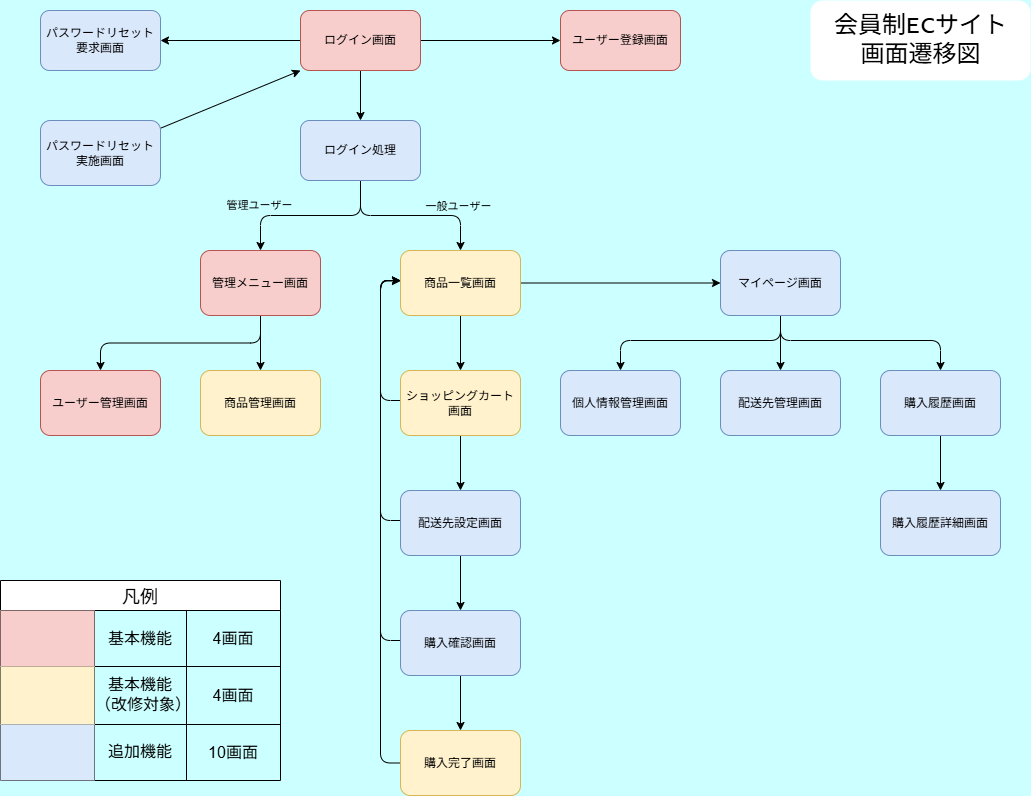

The diagram above was exported from draw.io. Its source (the exported page's mxGraphModel, read from the mxfile embedded in the PNG):
<mxGraphModel dx="1071" dy="1592" grid="1" gridSize="10" guides="1" tooltips="1" connect="1" arrows="1" fold="1" page="1" pageScale="1" pageWidth="1169" pageHeight="827" background="#CCFFFF" math="0" shadow="1">
  <root>
    <mxCell id="0" />
    <mxCell id="1" parent="0" />
    <mxCell id="10" style="html=1;exitX=0;exitY=0.5;exitDx=0;exitDy=0;entryX=1;entryY=0.5;entryDx=0;entryDy=0;rounded=1;" parent="1" source="2" target="8" edge="1">
      <mxGeometry relative="1" as="geometry" />
    </mxCell>
    <mxCell id="11" style="edgeStyle=none;html=1;entryX=0;entryY=0.5;entryDx=0;entryDy=0;rounded=1;" parent="1" source="2" target="7" edge="1">
      <mxGeometry relative="1" as="geometry" />
    </mxCell>
    <mxCell id="51" style="edgeStyle=none;html=1;exitX=0.5;exitY=1;exitDx=0;exitDy=0;entryX=0.5;entryY=0;entryDx=0;entryDy=0;" parent="1" source="2" target="50" edge="1">
      <mxGeometry relative="1" as="geometry" />
    </mxCell>
    <mxCell id="2" value="ログイン画面" style="rounded=1;whiteSpace=wrap;html=1;fillColor=#f8cecc;strokeColor=#b85450;" parent="1" vertex="1">
      <mxGeometry x="340" y="-810" width="120" height="60" as="geometry" />
    </mxCell>
    <mxCell id="14" style="edgeStyle=none;html=1;entryX=0.5;entryY=0;entryDx=0;entryDy=0;rounded=1;" parent="1" source="3" target="5" edge="1">
      <mxGeometry relative="1" as="geometry" />
    </mxCell>
    <mxCell id="15" style="edgeStyle=orthogonalEdgeStyle;html=1;entryX=0.5;entryY=0;entryDx=0;entryDy=0;exitX=0.5;exitY=1;exitDx=0;exitDy=0;rounded=1;" parent="1" source="3" target="6" edge="1">
      <mxGeometry relative="1" as="geometry" />
    </mxCell>
    <mxCell id="3" value="管理メニュー画面" style="rounded=1;whiteSpace=wrap;html=1;fillColor=#f8cecc;strokeColor=#b85450;" parent="1" vertex="1">
      <mxGeometry x="240" y="-570" width="120" height="65" as="geometry" />
    </mxCell>
    <mxCell id="18" value="" style="edgeStyle=none;html=1;rounded=1;" parent="1" source="4" target="17" edge="1">
      <mxGeometry relative="1" as="geometry" />
    </mxCell>
    <mxCell id="33" value="" style="edgeStyle=none;html=1;rounded=1;" parent="1" source="4" target="32" edge="1">
      <mxGeometry relative="1" as="geometry" />
    </mxCell>
    <mxCell id="4" value="商品一覧画面" style="rounded=1;whiteSpace=wrap;html=1;fillColor=#fff2cc;strokeColor=#d6b656;" parent="1" vertex="1">
      <mxGeometry x="440" y="-570" width="120" height="65" as="geometry" />
    </mxCell>
    <mxCell id="5" value="商品管理画面" style="rounded=1;whiteSpace=wrap;html=1;fillColor=#fff2cc;strokeColor=#d6b656;" parent="1" vertex="1">
      <mxGeometry x="240" y="-450" width="120" height="65" as="geometry" />
    </mxCell>
    <mxCell id="6" value="ユーザー管理画面" style="rounded=1;whiteSpace=wrap;html=1;fillColor=#f8cecc;strokeColor=#b85450;" parent="1" vertex="1">
      <mxGeometry x="80" y="-450" width="120" height="65" as="geometry" />
    </mxCell>
    <mxCell id="7" value="ユーザー登録画面" style="rounded=1;whiteSpace=wrap;html=1;fillColor=#f8cecc;strokeColor=#b85450;" parent="1" vertex="1">
      <mxGeometry x="600" y="-810" width="120" height="60" as="geometry" />
    </mxCell>
    <mxCell id="8" value="パスワードリセット要求&lt;span style=&quot;background-color: transparent;&quot;&gt;画面&lt;/span&gt;" style="rounded=1;whiteSpace=wrap;html=1;fillColor=#dae8fc;strokeColor=#6c8ebf;" parent="1" vertex="1">
      <mxGeometry x="80" y="-810" width="120" height="60" as="geometry" />
    </mxCell>
    <mxCell id="52" style="edgeStyle=none;html=1;entryX=0;entryY=1;entryDx=0;entryDy=0;" parent="1" source="16" target="2" edge="1">
      <mxGeometry relative="1" as="geometry" />
    </mxCell>
    <mxCell id="16" value="パスワードリセット実施&lt;span style=&quot;background-color: transparent;&quot;&gt;画面&lt;/span&gt;" style="rounded=1;whiteSpace=wrap;html=1;fillColor=#dae8fc;strokeColor=#6c8ebf;" parent="1" vertex="1">
      <mxGeometry x="80" y="-700" width="120" height="65" as="geometry" />
    </mxCell>
    <mxCell id="20" value="" style="edgeStyle=none;html=1;rounded=1;" parent="1" source="17" target="19" edge="1">
      <mxGeometry relative="1" as="geometry" />
    </mxCell>
    <mxCell id="28" style="edgeStyle=orthogonalEdgeStyle;html=1;exitX=1;exitY=0.5;exitDx=0;exitDy=0;rounded=1;" parent="1" source="17" edge="1">
      <mxGeometry relative="1" as="geometry">
        <mxPoint x="440" y="-540" as="targetPoint" />
        <Array as="points">
          <mxPoint x="420" y="-420" />
          <mxPoint x="420" y="-540" />
        </Array>
      </mxGeometry>
    </mxCell>
    <mxCell id="17" value="ショッピングカート&lt;div&gt;画面&lt;/div&gt;" style="whiteSpace=wrap;html=1;rounded=1;fillColor=#fff2cc;strokeColor=#d6b656;" parent="1" vertex="1">
      <mxGeometry x="440" y="-450" width="120" height="65" as="geometry" />
    </mxCell>
    <mxCell id="22" value="" style="edgeStyle=none;html=1;rounded=1;" parent="1" source="19" target="21" edge="1">
      <mxGeometry relative="1" as="geometry" />
    </mxCell>
    <mxCell id="29" style="edgeStyle=orthogonalEdgeStyle;html=1;exitX=1;exitY=0.5;exitDx=0;exitDy=0;rounded=1;" parent="1" source="19" edge="1">
      <mxGeometry relative="1" as="geometry">
        <mxPoint x="440" y="-540" as="targetPoint" />
        <Array as="points">
          <mxPoint x="420" y="-300" />
          <mxPoint x="420" y="-540" />
        </Array>
      </mxGeometry>
    </mxCell>
    <mxCell id="19" value="配送先設定画面" style="whiteSpace=wrap;html=1;rounded=1;fillColor=#dae8fc;strokeColor=#6c8ebf;" parent="1" vertex="1">
      <mxGeometry x="440" y="-330" width="120" height="65" as="geometry" />
    </mxCell>
    <mxCell id="24" value="" style="edgeStyle=none;html=1;rounded=1;" parent="1" source="21" target="23" edge="1">
      <mxGeometry relative="1" as="geometry" />
    </mxCell>
    <mxCell id="31" style="edgeStyle=orthogonalEdgeStyle;html=1;exitX=1;exitY=0.5;exitDx=0;exitDy=0;rounded=1;" parent="1" source="21" edge="1">
      <mxGeometry relative="1" as="geometry">
        <mxPoint x="440" y="-540" as="targetPoint" />
        <Array as="points">
          <mxPoint x="420" y="-180" />
          <mxPoint x="420" y="-540" />
        </Array>
      </mxGeometry>
    </mxCell>
    <mxCell id="21" value="購入確認画面" style="whiteSpace=wrap;html=1;rounded=1;fillColor=#dae8fc;strokeColor=#6c8ebf;" parent="1" vertex="1">
      <mxGeometry x="440" y="-210" width="120" height="65" as="geometry" />
    </mxCell>
    <mxCell id="54" value="" style="edgeStyle=elbowEdgeStyle;exitX=0;exitY=0.5;exitDx=0;exitDy=0;entryX=0;entryY=0.5;entryDx=0;entryDy=0;strokeColor=default;html=1;spacing=2;" parent="1" source="23" edge="1">
      <mxGeometry relative="1" as="geometry">
        <mxPoint x="440" y="-539.5" as="targetPoint" />
        <mxPoint x="440" y="-59.5" as="sourcePoint" />
        <Array as="points">
          <mxPoint x="420" y="-322" />
          <mxPoint x="410" y="-512" />
        </Array>
      </mxGeometry>
    </mxCell>
    <mxCell id="23" value="購入完了画面" style="whiteSpace=wrap;html=1;rounded=1;fillColor=#fff2cc;strokeColor=#d6b656;" parent="1" vertex="1">
      <mxGeometry x="440" y="-90" width="120" height="65" as="geometry" />
    </mxCell>
    <mxCell id="36" value="" style="edgeStyle=orthogonalEdgeStyle;html=1;exitX=0.5;exitY=1;exitDx=0;exitDy=0;rounded=1;" parent="1" source="32" target="34" edge="1">
      <mxGeometry relative="1" as="geometry" />
    </mxCell>
    <mxCell id="38" value="" style="edgeStyle=orthogonalEdgeStyle;html=1;exitX=0.5;exitY=1;exitDx=0;exitDy=0;rounded=1;" parent="1" source="32" target="37" edge="1">
      <mxGeometry relative="1" as="geometry">
        <Array as="points">
          <mxPoint x="820" y="-480" />
          <mxPoint x="980" y="-480" />
        </Array>
      </mxGeometry>
    </mxCell>
    <mxCell id="40" value="" style="edgeStyle=orthogonalEdgeStyle;html=1;rounded=1;entryX=0.5;entryY=0;entryDx=0;entryDy=0;" parent="1" target="39" edge="1">
      <mxGeometry relative="1" as="geometry">
        <mxPoint x="820" y="-502" as="sourcePoint" />
        <Array as="points">
          <mxPoint x="820" y="-480" />
          <mxPoint x="660" y="-480" />
        </Array>
      </mxGeometry>
    </mxCell>
    <mxCell id="32" value="マイページ画面" style="whiteSpace=wrap;html=1;rounded=1;fillColor=#dae8fc;strokeColor=#6c8ebf;" parent="1" vertex="1">
      <mxGeometry x="760" y="-570" width="120" height="65" as="geometry" />
    </mxCell>
    <mxCell id="34" value="配送先管理画面" style="whiteSpace=wrap;html=1;rounded=1;fillColor=#dae8fc;strokeColor=#6c8ebf;" parent="1" vertex="1">
      <mxGeometry x="760" y="-450" width="120" height="65" as="geometry" />
    </mxCell>
    <mxCell id="42" value="" style="edgeStyle=none;html=1;rounded=1;" parent="1" source="37" target="41" edge="1">
      <mxGeometry relative="1" as="geometry" />
    </mxCell>
    <mxCell id="37" value="購入履歴画面" style="whiteSpace=wrap;html=1;rounded=1;fillColor=#dae8fc;strokeColor=#6c8ebf;" parent="1" vertex="1">
      <mxGeometry x="920" y="-450" width="120" height="65" as="geometry" />
    </mxCell>
    <mxCell id="39" value="個人情報管理画面" style="whiteSpace=wrap;html=1;rounded=1;fillColor=#dae8fc;strokeColor=#6c8ebf;" parent="1" vertex="1">
      <mxGeometry x="600" y="-450" width="120" height="65" as="geometry" />
    </mxCell>
    <mxCell id="41" value="購入履歴詳細画面" style="whiteSpace=wrap;html=1;rounded=1;fillColor=#dae8fc;strokeColor=#6c8ebf;" parent="1" vertex="1">
      <mxGeometry x="920" y="-330" width="120" height="65" as="geometry" />
    </mxCell>
    <mxCell id="43" value="" style="endArrow=classic;html=1;entryX=0.5;entryY=0;entryDx=0;entryDy=0;edgeStyle=orthogonalEdgeStyle;rounded=1;curved=0;fontFamily=Lucida Console;spacingTop=0;spacing=2;exitX=0.5;exitY=1;exitDx=0;exitDy=0;" parent="1" source="50" target="4" edge="1">
      <mxGeometry relative="1" as="geometry">
        <mxPoint x="400" y="-610" as="sourcePoint" />
        <mxPoint x="500" y="-660" as="targetPoint" />
      </mxGeometry>
    </mxCell>
    <mxCell id="44" value="&lt;font style=&quot;&quot;&gt;一般ユーザー&lt;/font&gt;" style="edgeLabel;resizable=0;html=1;;align=center;verticalAlign=middle;rounded=1;labelBackgroundColor=none;fontColor=#000000;spacing=0;spacingBottom=16;" parent="43" connectable="0" vertex="1">
      <mxGeometry relative="1" as="geometry">
        <mxPoint x="47" y="-2" as="offset" />
      </mxGeometry>
    </mxCell>
    <mxCell id="47" value="" style="endArrow=classic;html=1;entryX=0.5;entryY=0;entryDx=0;entryDy=0;rounded=1;edgeStyle=orthogonalEdgeStyle;exitX=0.5;exitY=1;exitDx=0;exitDy=0;" parent="1" source="50" target="3" edge="1">
      <mxGeometry relative="1" as="geometry">
        <mxPoint x="400" y="-610" as="sourcePoint" />
        <mxPoint x="360" y="-670" as="targetPoint" />
      </mxGeometry>
    </mxCell>
    <mxCell id="48" value="&lt;font style=&quot;&quot;&gt;管理ユーザー&lt;/font&gt;" style="edgeLabel;resizable=0;html=1;;align=center;verticalAlign=middle;rounded=1;labelBackgroundColor=none;fontColor=default;labelBorderColor=none;spacing=0;spacingBottom=16;" parent="47" connectable="0" vertex="1">
      <mxGeometry relative="1" as="geometry">
        <mxPoint x="-52" y="-3" as="offset" />
      </mxGeometry>
    </mxCell>
    <mxCell id="49" value="会員制ECサイト&lt;div&gt;画面遷移図&lt;/div&gt;" style="text;align=center;verticalAlign=middle;resizable=0;points=[];autosize=1;fontStyle=0;fontFamily=Lucida Console;fontSize=24;html=1;spacing=8;rounded=1;labelBackgroundColor=default;spacingTop=0;horizontal=1;strokeWidth=0;glass=0;fillColor=default;spacingLeft=8;spacingRight=8;" parent="1" vertex="1">
      <mxGeometry x="850" y="-820" width="220" height="80" as="geometry" />
    </mxCell>
    <mxCell id="50" value="ログイン処理" style="rounded=1;whiteSpace=wrap;html=1;fillColor=#dae8fc;strokeColor=#6c8ebf;" parent="1" vertex="1">
      <mxGeometry x="340" y="-700" width="120" height="60" as="geometry" />
    </mxCell>
    <mxCell id="57" value="凡例" style="shape=table;startSize=30;container=1;collapsible=0;childLayout=tableLayout;strokeColor=default;fontSize=18;movable=1;resizable=1;rotatable=1;deletable=1;editable=1;locked=0;connectable=1;fontFamily=Lucida Console;" parent="1" vertex="1">
      <mxGeometry x="40" y="-240" width="280" height="200" as="geometry" />
    </mxCell>
    <mxCell id="58" value="" style="shape=tableRow;horizontal=0;startSize=0;swimlaneHead=0;swimlaneBody=0;strokeColor=inherit;top=0;left=0;bottom=0;right=0;collapsible=0;dropTarget=0;fillColor=none;points=[[0,0.5],[1,0.5]];portConstraint=eastwest;fontSize=16;" parent="57" vertex="1">
      <mxGeometry y="30" width="280" height="56" as="geometry" />
    </mxCell>
    <mxCell id="59" value="" style="shape=partialRectangle;html=1;whiteSpace=wrap;connectable=0;strokeColor=#b85450;overflow=hidden;fillColor=#f8cecc;top=0;left=0;bottom=0;right=0;pointerEvents=1;fontSize=16;" parent="58" vertex="1">
      <mxGeometry width="94" height="56" as="geometry">
        <mxRectangle width="94" height="56" as="alternateBounds" />
      </mxGeometry>
    </mxCell>
    <mxCell id="60" value="基本機能" style="shape=partialRectangle;whiteSpace=wrap;connectable=1;strokeColor=inherit;overflow=hidden;fillColor=none;top=0;left=0;bottom=0;right=0;pointerEvents=1;fontSize=16;fontStyle=0;fontColor=default;html=1;spacing=2;movable=1;resizable=1;rotatable=1;deletable=1;editable=1;locked=0;" parent="58" vertex="1">
      <mxGeometry x="94" width="92" height="56" as="geometry">
        <mxRectangle width="92" height="56" as="alternateBounds" />
      </mxGeometry>
    </mxCell>
    <mxCell id="61" value="4画面" style="shape=partialRectangle;html=1;whiteSpace=wrap;connectable=1;strokeColor=inherit;overflow=hidden;fillColor=none;top=0;left=0;bottom=0;right=0;pointerEvents=1;fontSize=16;movable=1;resizable=1;rotatable=1;deletable=1;editable=1;locked=0;" parent="58" vertex="1">
      <mxGeometry x="186" width="94" height="56" as="geometry">
        <mxRectangle width="94" height="56" as="alternateBounds" />
      </mxGeometry>
    </mxCell>
    <mxCell id="62" value="" style="shape=tableRow;horizontal=0;startSize=0;swimlaneHead=0;swimlaneBody=0;strokeColor=inherit;top=0;left=0;bottom=0;right=0;collapsible=0;dropTarget=0;fillColor=none;points=[[0,0.5],[1,0.5]];portConstraint=eastwest;fontSize=16;" parent="57" vertex="1">
      <mxGeometry y="86" width="280" height="58" as="geometry" />
    </mxCell>
    <mxCell id="63" value="" style="shape=partialRectangle;html=1;whiteSpace=wrap;connectable=0;strokeColor=#d6b656;overflow=hidden;fillColor=#fff2cc;top=0;left=0;bottom=0;right=0;pointerEvents=1;fontSize=16;" parent="62" vertex="1">
      <mxGeometry width="94" height="58" as="geometry">
        <mxRectangle width="94" height="58" as="alternateBounds" />
      </mxGeometry>
    </mxCell>
    <mxCell id="64" value="基本機能&lt;div&gt;（改修対象）&lt;/div&gt;" style="shape=partialRectangle;html=1;whiteSpace=wrap;connectable=0;strokeColor=inherit;overflow=hidden;fillColor=none;top=0;left=0;bottom=0;right=0;pointerEvents=1;fontSize=16;fontFamily=Lucida Console;" parent="62" vertex="1">
      <mxGeometry x="94" width="92" height="58" as="geometry">
        <mxRectangle width="92" height="58" as="alternateBounds" />
      </mxGeometry>
    </mxCell>
    <mxCell id="65" value="4画面" style="shape=partialRectangle;html=1;whiteSpace=wrap;connectable=0;strokeColor=inherit;overflow=hidden;fillColor=none;top=0;left=0;bottom=0;right=0;pointerEvents=1;fontSize=16;" parent="62" vertex="1">
      <mxGeometry x="186" width="94" height="58" as="geometry">
        <mxRectangle width="94" height="58" as="alternateBounds" />
      </mxGeometry>
    </mxCell>
    <mxCell id="66" value="" style="shape=tableRow;horizontal=0;startSize=0;swimlaneHead=0;swimlaneBody=0;strokeColor=inherit;top=0;left=0;bottom=0;right=0;collapsible=0;dropTarget=0;fillColor=none;points=[[0,0.5],[1,0.5]];portConstraint=eastwest;fontSize=16;" parent="57" vertex="1">
      <mxGeometry y="144" width="280" height="56" as="geometry" />
    </mxCell>
    <mxCell id="67" value="" style="shape=partialRectangle;html=1;whiteSpace=wrap;connectable=0;strokeColor=#6c8ebf;overflow=hidden;fillColor=#dae8fc;top=0;left=0;bottom=0;right=0;pointerEvents=1;fontSize=16;" parent="66" vertex="1">
      <mxGeometry width="94" height="56" as="geometry">
        <mxRectangle width="94" height="56" as="alternateBounds" />
      </mxGeometry>
    </mxCell>
    <mxCell id="68" value="追加機能" style="shape=partialRectangle;html=1;whiteSpace=wrap;connectable=0;strokeColor=inherit;overflow=hidden;fillColor=none;top=0;left=0;bottom=0;right=0;pointerEvents=1;fontSize=16;fontFamily=Lucida Console;" parent="66" vertex="1">
      <mxGeometry x="94" width="92" height="56" as="geometry">
        <mxRectangle width="92" height="56" as="alternateBounds" />
      </mxGeometry>
    </mxCell>
    <mxCell id="69" value="10画面" style="shape=partialRectangle;html=1;whiteSpace=wrap;connectable=0;strokeColor=inherit;overflow=hidden;fillColor=none;top=0;left=0;bottom=0;right=0;pointerEvents=1;fontSize=16;" parent="66" vertex="1">
      <mxGeometry x="186" width="94" height="56" as="geometry">
        <mxRectangle width="94" height="56" as="alternateBounds" />
      </mxGeometry>
    </mxCell>
  </root>
</mxGraphModel>